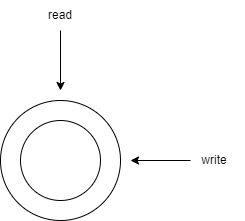

The diagram above was exported from draw.io. Its source (the exported page's mxGraphModel, read from the mxfile embedded in the PNG):
<mxGraphModel dx="1422" dy="762" grid="1" gridSize="10" guides="1" tooltips="1" connect="1" arrows="1" fold="1" page="1" pageScale="1" pageWidth="827" pageHeight="1169" math="0" shadow="0">
  <root>
    <mxCell id="0" />
    <mxCell id="1" parent="0" />
    <mxCell id="WKjS4dqAbUkAPJn69U6l-1" value="" style="ellipse;whiteSpace=wrap;html=1;aspect=fixed;" vertex="1" parent="1">
      <mxGeometry x="170" y="630" width="120" height="120" as="geometry" />
    </mxCell>
    <mxCell id="WKjS4dqAbUkAPJn69U6l-2" value="" style="ellipse;whiteSpace=wrap;html=1;aspect=fixed;" vertex="1" parent="1">
      <mxGeometry x="190" y="650" width="80" height="80" as="geometry" />
    </mxCell>
    <mxCell id="WKjS4dqAbUkAPJn69U6l-3" value="" style="endArrow=classic;html=1;rounded=0;" edge="1" parent="1">
      <mxGeometry width="50" height="50" relative="1" as="geometry">
        <mxPoint x="230" y="560" as="sourcePoint" />
        <mxPoint x="230" y="620" as="targetPoint" />
      </mxGeometry>
    </mxCell>
    <mxCell id="WKjS4dqAbUkAPJn69U6l-4" value="" style="endArrow=classic;html=1;rounded=0;" edge="1" parent="1">
      <mxGeometry width="50" height="50" relative="1" as="geometry">
        <mxPoint x="360" y="690" as="sourcePoint" />
        <mxPoint x="300" y="690" as="targetPoint" />
      </mxGeometry>
    </mxCell>
    <mxCell id="WKjS4dqAbUkAPJn69U6l-5" value="read" style="text;html=1;strokeColor=none;fillColor=none;align=center;verticalAlign=middle;whiteSpace=wrap;rounded=0;" vertex="1" parent="1">
      <mxGeometry x="200" y="530" width="60" height="30" as="geometry" />
    </mxCell>
    <mxCell id="WKjS4dqAbUkAPJn69U6l-6" value="write" style="text;html=1;strokeColor=none;fillColor=none;align=center;verticalAlign=middle;whiteSpace=wrap;rounded=0;" vertex="1" parent="1">
      <mxGeometry x="354" y="675" width="60" height="30" as="geometry" />
    </mxCell>
  </root>
</mxGraphModel>